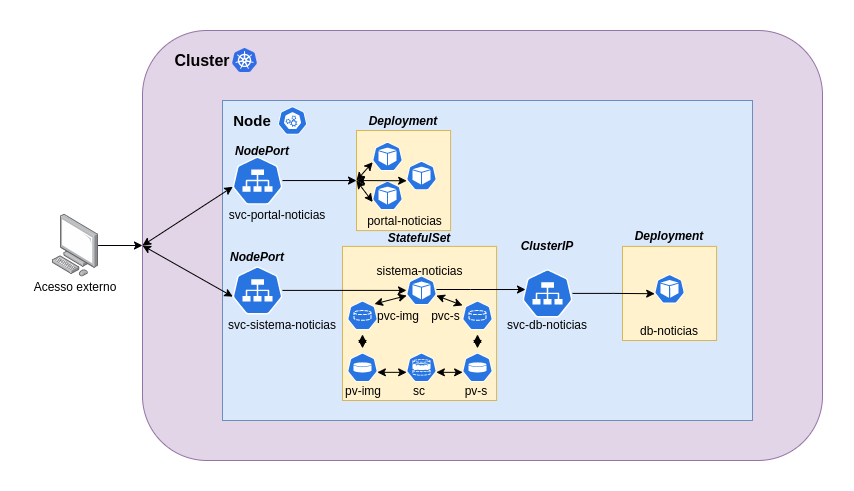

The diagram above was exported from draw.io. Its source (the exported page's mxGraphModel, read from the mxfile embedded in the PNG):
<mxGraphModel dx="1422" dy="761" grid="1" gridSize="10" guides="1" tooltips="1" connect="1" arrows="1" fold="1" page="1" pageScale="1" pageWidth="827" pageHeight="1169" math="0" shadow="0">
  <root>
    <mxCell id="0" />
    <mxCell id="1" parent="0" />
    <mxCell id="BEXQJLrD9OwZ2wny_vPj-2" value="" style="rounded=1;whiteSpace=wrap;html=1;fillColor=#e1d5e7;strokeColor=#9673a6;" parent="1" vertex="1">
      <mxGeometry x="120" y="80" width="680" height="430" as="geometry" />
    </mxCell>
    <mxCell id="m9wuoAVQW2WbRkGYfruK-16" value="" style="edgeStyle=orthogonalEdgeStyle;rounded=0;orthogonalLoop=1;jettySize=auto;html=1;" parent="1" source="BEXQJLrD9OwZ2wny_vPj-1" target="BEXQJLrD9OwZ2wny_vPj-2" edge="1">
      <mxGeometry relative="1" as="geometry" />
    </mxCell>
    <mxCell id="BEXQJLrD9OwZ2wny_vPj-1" value="" style="points=[];aspect=fixed;html=1;align=center;shadow=0;dashed=0;image;image=img/lib/allied_telesis/computer_and_terminals/Personal_Computer.svg;" parent="1" vertex="1">
      <mxGeometry x="30" y="254.1" width="45.6" height="81.80000000000001" as="geometry" />
    </mxCell>
    <mxCell id="BEXQJLrD9OwZ2wny_vPj-4" value="&lt;font style=&quot;font-size: 16px&quot;&gt;&lt;b&gt;Cluster&lt;/b&gt;&lt;/font&gt;" style="text;html=1;strokeColor=none;fillColor=none;align=center;verticalAlign=middle;whiteSpace=wrap;rounded=0;" parent="1" vertex="1">
      <mxGeometry x="160" y="100" width="40" height="20" as="geometry" />
    </mxCell>
    <mxCell id="BEXQJLrD9OwZ2wny_vPj-5" value="" style="rounded=0;whiteSpace=wrap;html=1;fillColor=#dae8fc;strokeColor=#6c8ebf;" parent="1" vertex="1">
      <mxGeometry x="200" y="150" width="530" height="320" as="geometry" />
    </mxCell>
    <mxCell id="BEXQJLrD9OwZ2wny_vPj-6" value="&lt;b&gt;&lt;font style=&quot;font-size: 15px&quot;&gt;Node&lt;/font&gt;&lt;/b&gt;" style="text;html=1;strokeColor=none;fillColor=none;align=center;verticalAlign=middle;whiteSpace=wrap;rounded=0;" parent="1" vertex="1">
      <mxGeometry x="210" y="160" width="40" height="20" as="geometry" />
    </mxCell>
    <mxCell id="BEXQJLrD9OwZ2wny_vPj-8" value="" style="aspect=fixed;html=1;points=[];align=center;image;fontSize=12;image=img/lib/mscae/Kubernetes.svg;" parent="1" vertex="1">
      <mxGeometry x="210" y="98" width="25" height="24" as="geometry" />
    </mxCell>
    <mxCell id="BEXQJLrD9OwZ2wny_vPj-9" value="" style="html=1;dashed=0;whitespace=wrap;fillColor=#2875E2;strokeColor=#ffffff;points=[[0.005,0.63,0],[0.1,0.2,0],[0.9,0.2,0],[0.5,0,0],[0.995,0.63,0],[0.72,0.99,0],[0.5,1,0],[0.28,0.99,0]];shape=mxgraph.kubernetes.icon;prIcon=master" parent="1" vertex="1">
      <mxGeometry x="250" y="156" width="40" height="28" as="geometry" />
    </mxCell>
    <mxCell id="m9wuoAVQW2WbRkGYfruK-5" value="" style="edgeStyle=orthogonalEdgeStyle;rounded=0;orthogonalLoop=1;jettySize=auto;html=1;entryX=0;entryY=0.5;entryDx=0;entryDy=0;" parent="1" source="BEXQJLrD9OwZ2wny_vPj-10" target="rUyThFLb_rHt5E2IUlHg-1" edge="1">
      <mxGeometry relative="1" as="geometry" />
    </mxCell>
    <mxCell id="BEXQJLrD9OwZ2wny_vPj-10" value="" style="html=1;dashed=0;whitespace=wrap;fillColor=#2875E2;strokeColor=#ffffff;points=[[0.005,0.63,0],[0.1,0.2,0],[0.9,0.2,0],[0.5,0,0],[0.995,0.63,0],[0.72,0.99,0],[0.5,1,0],[0.28,0.99,0]];shape=mxgraph.kubernetes.icon;prIcon=svc" parent="1" vertex="1">
      <mxGeometry x="210" y="206.1" width="50" height="48" as="geometry" />
    </mxCell>
    <mxCell id="BEXQJLrD9OwZ2wny_vPj-11" value="svc-portal-noticias" style="text;html=1;strokeColor=none;fillColor=none;align=center;verticalAlign=middle;whiteSpace=wrap;rounded=0;" parent="1" vertex="1">
      <mxGeometry x="200" y="254.1" width="110" height="20" as="geometry" />
    </mxCell>
    <mxCell id="BEXQJLrD9OwZ2wny_vPj-12" value="" style="html=1;dashed=0;whitespace=wrap;fillColor=#2875E2;strokeColor=#ffffff;points=[[0.005,0.63,0],[0.1,0.2,0],[0.9,0.2,0],[0.5,0,0],[0.995,0.63,0],[0.72,0.99,0],[0.5,1,0],[0.28,0.99,0]];shape=mxgraph.kubernetes.icon;prIcon=svc" parent="1" vertex="1">
      <mxGeometry x="210" y="315.9" width="50" height="48" as="geometry" />
    </mxCell>
    <mxCell id="BEXQJLrD9OwZ2wny_vPj-13" value="svc-sistema-noticias" style="text;html=1;strokeColor=none;fillColor=none;align=center;verticalAlign=middle;whiteSpace=wrap;rounded=0;" parent="1" vertex="1">
      <mxGeometry x="200" y="363.9" width="120" height="20" as="geometry" />
    </mxCell>
    <mxCell id="BEXQJLrD9OwZ2wny_vPj-15" value="Acesso externo" style="text;html=1;strokeColor=none;fillColor=none;align=center;verticalAlign=middle;whiteSpace=wrap;rounded=0;" parent="1" vertex="1">
      <mxGeometry x="7.800000000000001" y="315.9" width="90" height="40" as="geometry" />
    </mxCell>
    <mxCell id="BEXQJLrD9OwZ2wny_vPj-16" value="&lt;b&gt;&lt;i&gt;NodePort&lt;/i&gt;&lt;/b&gt;" style="text;html=1;strokeColor=none;fillColor=none;align=center;verticalAlign=middle;whiteSpace=wrap;rounded=0;" parent="1" vertex="1">
      <mxGeometry x="220" y="190" width="40" height="20" as="geometry" />
    </mxCell>
    <mxCell id="BEXQJLrD9OwZ2wny_vPj-17" value="&lt;b&gt;&lt;i&gt;NodePort&lt;/i&gt;&lt;/b&gt;" style="text;html=1;strokeColor=none;fillColor=none;align=center;verticalAlign=middle;whiteSpace=wrap;rounded=0;" parent="1" vertex="1">
      <mxGeometry x="215" y="295.9" width="40" height="20" as="geometry" />
    </mxCell>
    <mxCell id="BEXQJLrD9OwZ2wny_vPj-25" value="" style="html=1;dashed=0;whitespace=wrap;fillColor=#2875E2;strokeColor=#ffffff;points=[[0.005,0.63,0],[0.1,0.2,0],[0.9,0.2,0],[0.5,0,0],[0.995,0.63,0],[0.72,0.99,0],[0.5,1,0],[0.28,0.99,0]];shape=mxgraph.kubernetes.icon;prIcon=svc" parent="1" vertex="1">
      <mxGeometry x="500" y="315.9" width="50" height="54" as="geometry" />
    </mxCell>
    <mxCell id="BEXQJLrD9OwZ2wny_vPj-26" value="svc-db-noticias" style="text;html=1;strokeColor=none;fillColor=none;align=center;verticalAlign=middle;whiteSpace=wrap;rounded=0;" parent="1" vertex="1">
      <mxGeometry x="480" y="363.9" width="90" height="20" as="geometry" />
    </mxCell>
    <mxCell id="BEXQJLrD9OwZ2wny_vPj-27" value="&lt;b&gt;&lt;i&gt;ClusterIP&lt;/i&gt;&lt;/b&gt;" style="text;html=1;strokeColor=none;fillColor=none;align=center;verticalAlign=middle;whiteSpace=wrap;rounded=0;" parent="1" vertex="1">
      <mxGeometry x="505" y="284.99999999999994" width="40" height="20" as="geometry" />
    </mxCell>
    <mxCell id="rUyThFLb_rHt5E2IUlHg-1" value="" style="whiteSpace=wrap;html=1;aspect=fixed;fillColor=#fff2cc;strokeColor=#d6b656;" parent="1" vertex="1">
      <mxGeometry x="334" y="180" width="94.1" height="100.1" as="geometry" />
    </mxCell>
    <mxCell id="BEXQJLrD9OwZ2wny_vPj-18" value="" style="html=1;dashed=0;whitespace=wrap;fillColor=#2875E2;strokeColor=#ffffff;points=[[0.005,0.63,0],[0.1,0.2,0],[0.9,0.2,0],[0.5,0,0],[0.995,0.63,0],[0.72,0.99,0],[0.5,1,0],[0.28,0.99,0]];shape=mxgraph.kubernetes.icon;prIcon=pod" parent="1" vertex="1">
      <mxGeometry x="350" y="184" width="30" height="44" as="geometry" />
    </mxCell>
    <mxCell id="rUyThFLb_rHt5E2IUlHg-2" value="" style="html=1;dashed=0;whitespace=wrap;fillColor=#2875E2;strokeColor=#ffffff;points=[[0.005,0.63,0],[0.1,0.2,0],[0.9,0.2,0],[0.5,0,0],[0.995,0.63,0],[0.72,0.99,0],[0.5,1,0],[0.28,0.99,0]];shape=mxgraph.kubernetes.icon;prIcon=pod" parent="1" vertex="1">
      <mxGeometry x="350" y="220" width="30" height="50" as="geometry" />
    </mxCell>
    <mxCell id="rUyThFLb_rHt5E2IUlHg-3" value="" style="html=1;dashed=0;whitespace=wrap;fillColor=#2875E2;strokeColor=#ffffff;points=[[0.005,0.63,0],[0.1,0.2,0],[0.9,0.2,0],[0.5,0,0],[0.995,0.63,0],[0.72,0.99,0],[0.5,1,0],[0.28,0.99,0]];shape=mxgraph.kubernetes.icon;prIcon=pod" parent="1" vertex="1">
      <mxGeometry x="384" y="205.05" width="30" height="40" as="geometry" />
    </mxCell>
    <mxCell id="rUyThFLb_rHt5E2IUlHg-4" value="&lt;b&gt;&lt;i&gt;Deployment&lt;/i&gt;&lt;/b&gt;" style="text;html=1;strokeColor=none;fillColor=none;align=center;verticalAlign=middle;whiteSpace=wrap;rounded=0;" parent="1" vertex="1">
      <mxGeometry x="361.05" y="160" width="40" height="20" as="geometry" />
    </mxCell>
    <mxCell id="BEXQJLrD9OwZ2wny_vPj-19" value="portal-noticias" style="text;html=1;strokeColor=none;fillColor=none;align=center;verticalAlign=middle;whiteSpace=wrap;rounded=0;" parent="1" vertex="1">
      <mxGeometry x="337.1" y="260.1" width="91" height="20" as="geometry" />
    </mxCell>
    <mxCell id="rUyThFLb_rHt5E2IUlHg-10" value="" style="whiteSpace=wrap;html=1;aspect=fixed;fillColor=#fff2cc;strokeColor=#d6b656;" parent="1" vertex="1">
      <mxGeometry x="320" y="295.9" width="154.1" height="154.1" as="geometry" />
    </mxCell>
    <mxCell id="BEXQJLrD9OwZ2wny_vPj-23" value="sistema-noticias" style="text;html=1;strokeColor=none;fillColor=none;align=center;verticalAlign=middle;whiteSpace=wrap;rounded=0;" parent="1" vertex="1">
      <mxGeometry x="351.54999999999995" y="310" width="91" height="20" as="geometry" />
    </mxCell>
    <mxCell id="rUyThFLb_rHt5E2IUlHg-19" value="" style="edgeStyle=orthogonalEdgeStyle;rounded=0;orthogonalLoop=1;jettySize=auto;html=1;entryX=0.06;entryY=0.428;entryDx=0;entryDy=0;entryPerimeter=0;" parent="1" source="rUyThFLb_rHt5E2IUlHg-11" target="BEXQJLrD9OwZ2wny_vPj-25" edge="1">
      <mxGeometry relative="1" as="geometry">
        <mxPoint x="510" y="340" as="targetPoint" />
        <Array as="points">
          <mxPoint x="448" y="340" />
        </Array>
      </mxGeometry>
    </mxCell>
    <mxCell id="rUyThFLb_rHt5E2IUlHg-11" value="" style="html=1;dashed=0;whitespace=wrap;fillColor=#2875E2;strokeColor=#ffffff;points=[[0.005,0.63,0],[0.1,0.2,0],[0.9,0.2,0],[0.5,0,0],[0.995,0.63,0],[0.72,0.99,0],[0.5,1,0],[0.28,0.99,0]];shape=mxgraph.kubernetes.icon;prIcon=pod" parent="1" vertex="1">
      <mxGeometry x="384" y="319.9" width="30" height="40" as="geometry" />
    </mxCell>
    <mxCell id="rUyThFLb_rHt5E2IUlHg-12" value="" style="edgeStyle=orthogonalEdgeStyle;rounded=0;orthogonalLoop=1;jettySize=auto;html=1;" parent="1" source="BEXQJLrD9OwZ2wny_vPj-12" target="rUyThFLb_rHt5E2IUlHg-11" edge="1">
      <mxGeometry relative="1" as="geometry" />
    </mxCell>
    <mxCell id="rUyThFLb_rHt5E2IUlHg-13" value="&lt;b&gt;&lt;i&gt;StatefulSet&lt;br&gt;&lt;/i&gt;&lt;/b&gt;" style="text;html=1;strokeColor=none;fillColor=none;align=center;verticalAlign=middle;whiteSpace=wrap;rounded=0;" parent="1" vertex="1">
      <mxGeometry x="377.04999999999995" y="274.1" width="40" height="25" as="geometry" />
    </mxCell>
    <mxCell id="rUyThFLb_rHt5E2IUlHg-15" value="" style="whiteSpace=wrap;html=1;aspect=fixed;fillColor=#fff2cc;strokeColor=#d6b656;" parent="1" vertex="1">
      <mxGeometry x="600" y="295.9" width="94.1" height="94.1" as="geometry" />
    </mxCell>
    <mxCell id="rUyThFLb_rHt5E2IUlHg-16" value="" style="html=1;dashed=0;whitespace=wrap;fillColor=#2875E2;strokeColor=#ffffff;points=[[0.005,0.63,0],[0.1,0.2,0],[0.9,0.2,0],[0.5,0,0],[0.995,0.63,0],[0.72,0.99,0],[0.5,1,0],[0.28,0.99,0]];shape=mxgraph.kubernetes.icon;prIcon=pod" parent="1" vertex="1">
      <mxGeometry x="632.05" y="319.9" width="30" height="37" as="geometry" />
    </mxCell>
    <mxCell id="rUyThFLb_rHt5E2IUlHg-17" value="&lt;b&gt;&lt;i&gt;Deployment&lt;/i&gt;&lt;/b&gt;" style="text;html=1;strokeColor=none;fillColor=none;align=center;verticalAlign=middle;whiteSpace=wrap;rounded=0;" parent="1" vertex="1">
      <mxGeometry x="627.05" y="275" width="40" height="20" as="geometry" />
    </mxCell>
    <mxCell id="BEXQJLrD9OwZ2wny_vPj-31" value="db-noticias" style="text;html=1;strokeColor=none;fillColor=none;align=center;verticalAlign=middle;whiteSpace=wrap;rounded=0;" parent="1" vertex="1">
      <mxGeometry x="612.05" y="370" width="70" height="20" as="geometry" />
    </mxCell>
    <mxCell id="m9wuoAVQW2WbRkGYfruK-1" value="" style="html=1;dashed=0;whitespace=wrap;fillColor=#2875E2;strokeColor=#ffffff;points=[[0.005,0.63,0],[0.1,0.2,0],[0.9,0.2,0],[0.5,0,0],[0.995,0.63,0],[0.72,0.99,0],[0.5,1,0],[0.28,0.99,0]];shape=mxgraph.kubernetes.icon;prIcon=pvc" parent="1" vertex="1">
      <mxGeometry x="325" y="345.9" width="30" height="38" as="geometry" />
    </mxCell>
    <mxCell id="m9wuoAVQW2WbRkGYfruK-2" value="" style="html=1;dashed=0;whitespace=wrap;fillColor=#2875E2;strokeColor=#ffffff;points=[[0.005,0.63,0],[0.1,0.2,0],[0.9,0.2,0],[0.5,0,0],[0.995,0.63,0],[0.72,0.99,0],[0.5,1,0],[0.28,0.99,0]];shape=mxgraph.kubernetes.icon;prIcon=pv" parent="1" vertex="1">
      <mxGeometry x="325" y="397.9" width="30" height="38" as="geometry" />
    </mxCell>
    <mxCell id="m9wuoAVQW2WbRkGYfruK-3" value="" style="html=1;dashed=0;whitespace=wrap;fillColor=#2875E2;strokeColor=#ffffff;points=[[0.005,0.63,0],[0.1,0.2,0],[0.9,0.2,0],[0.5,0,0],[0.995,0.63,0],[0.72,0.99,0],[0.5,1,0],[0.28,0.99,0]];shape=mxgraph.kubernetes.icon;prIcon=sc" parent="1" vertex="1">
      <mxGeometry x="384" y="397.9" width="30" height="38" as="geometry" />
    </mxCell>
    <mxCell id="m9wuoAVQW2WbRkGYfruK-6" value="" style="endArrow=classic;startArrow=classic;html=1;entryX=0.005;entryY=0.63;entryDx=0;entryDy=0;entryPerimeter=0;exitX=0;exitY=0.5;exitDx=0;exitDy=0;" parent="1" source="rUyThFLb_rHt5E2IUlHg-1" target="BEXQJLrD9OwZ2wny_vPj-18" edge="1">
      <mxGeometry width="50" height="50" relative="1" as="geometry">
        <mxPoint x="390" y="420" as="sourcePoint" />
        <mxPoint x="440" y="370" as="targetPoint" />
        <Array as="points" />
      </mxGeometry>
    </mxCell>
    <mxCell id="m9wuoAVQW2WbRkGYfruK-7" value="" style="endArrow=classic;startArrow=classic;html=1;entryX=0.005;entryY=0.63;entryDx=0;entryDy=0;entryPerimeter=0;exitX=0;exitY=0.5;exitDx=0;exitDy=0;" parent="1" source="rUyThFLb_rHt5E2IUlHg-1" target="rUyThFLb_rHt5E2IUlHg-2" edge="1">
      <mxGeometry width="50" height="50" relative="1" as="geometry">
        <mxPoint x="344" y="240.04999999999995" as="sourcePoint" />
        <mxPoint x="360.1500000000001" y="221.72000000000003" as="targetPoint" />
        <Array as="points" />
      </mxGeometry>
    </mxCell>
    <mxCell id="m9wuoAVQW2WbRkGYfruK-8" value="" style="endArrow=classic;startArrow=classic;html=1;entryX=0.005;entryY=0.63;entryDx=0;entryDy=0;entryPerimeter=0;exitX=0;exitY=0.5;exitDx=0;exitDy=0;" parent="1" source="rUyThFLb_rHt5E2IUlHg-1" target="rUyThFLb_rHt5E2IUlHg-3" edge="1">
      <mxGeometry width="50" height="50" relative="1" as="geometry">
        <mxPoint x="354" y="250.04999999999995" as="sourcePoint" />
        <mxPoint x="370.1500000000001" y="231.72000000000003" as="targetPoint" />
        <Array as="points" />
      </mxGeometry>
    </mxCell>
    <mxCell id="m9wuoAVQW2WbRkGYfruK-9" value="" style="edgeStyle=orthogonalEdgeStyle;rounded=0;orthogonalLoop=1;jettySize=auto;html=1;entryX=0.005;entryY=0.63;entryDx=0;entryDy=0;entryPerimeter=0;" parent="1" source="BEXQJLrD9OwZ2wny_vPj-25" target="rUyThFLb_rHt5E2IUlHg-16" edge="1">
      <mxGeometry relative="1" as="geometry" />
    </mxCell>
    <mxCell id="m9wuoAVQW2WbRkGYfruK-10" value="" style="endArrow=classic;startArrow=classic;html=1;entryX=0.005;entryY=0.63;entryDx=0;entryDy=0;entryPerimeter=0;exitX=0.9;exitY=0.2;exitDx=0;exitDy=0;exitPerimeter=0;" parent="1" source="m9wuoAVQW2WbRkGYfruK-1" target="rUyThFLb_rHt5E2IUlHg-11" edge="1">
      <mxGeometry width="50" height="50" relative="1" as="geometry">
        <mxPoint x="390" y="420" as="sourcePoint" />
        <mxPoint x="440" y="370" as="targetPoint" />
      </mxGeometry>
    </mxCell>
    <mxCell id="m9wuoAVQW2WbRkGYfruK-12" value="" style="endArrow=classic;startArrow=classic;html=1;exitX=0.995;exitY=0.63;exitDx=0;exitDy=0;exitPerimeter=0;entryX=0.005;entryY=0.63;entryDx=0;entryDy=0;entryPerimeter=0;" parent="1" source="m9wuoAVQW2WbRkGYfruK-2" target="m9wuoAVQW2WbRkGYfruK-3" edge="1">
      <mxGeometry width="50" height="50" relative="1" as="geometry">
        <mxPoint x="390" y="420" as="sourcePoint" />
        <mxPoint x="440" y="370" as="targetPoint" />
      </mxGeometry>
    </mxCell>
    <mxCell id="m9wuoAVQW2WbRkGYfruK-13" value="pvc-img" style="text;html=1;strokeColor=none;fillColor=none;align=center;verticalAlign=middle;whiteSpace=wrap;rounded=0;" parent="1" vertex="1">
      <mxGeometry x="351.05" y="354.9" width="50" height="20" as="geometry" />
    </mxCell>
    <mxCell id="m9wuoAVQW2WbRkGYfruK-14" value="pv-img" style="text;html=1;strokeColor=none;fillColor=none;align=center;verticalAlign=middle;whiteSpace=wrap;rounded=0;" parent="1" vertex="1">
      <mxGeometry x="321.05" y="430" width="40" height="20" as="geometry" />
    </mxCell>
    <mxCell id="m9wuoAVQW2WbRkGYfruK-15" value="sc" style="text;html=1;strokeColor=none;fillColor=none;align=center;verticalAlign=middle;whiteSpace=wrap;rounded=0;" parent="1" vertex="1">
      <mxGeometry x="387.05" y="430" width="20" height="20" as="geometry" />
    </mxCell>
    <mxCell id="m9wuoAVQW2WbRkGYfruK-17" value="" style="endArrow=classic;startArrow=classic;html=1;entryX=0.005;entryY=0.63;entryDx=0;entryDy=0;entryPerimeter=0;exitX=0;exitY=0.5;exitDx=0;exitDy=0;" parent="1" source="BEXQJLrD9OwZ2wny_vPj-2" target="BEXQJLrD9OwZ2wny_vPj-10" edge="1">
      <mxGeometry width="50" height="50" relative="1" as="geometry">
        <mxPoint x="390" y="420" as="sourcePoint" />
        <mxPoint x="440" y="370" as="targetPoint" />
      </mxGeometry>
    </mxCell>
    <mxCell id="m9wuoAVQW2WbRkGYfruK-18" value="" style="endArrow=classic;startArrow=classic;html=1;entryX=0.005;entryY=0.63;entryDx=0;entryDy=0;entryPerimeter=0;exitX=0;exitY=0.5;exitDx=0;exitDy=0;" parent="1" source="BEXQJLrD9OwZ2wny_vPj-2" target="BEXQJLrD9OwZ2wny_vPj-12" edge="1">
      <mxGeometry width="50" height="50" relative="1" as="geometry">
        <mxPoint x="390" y="420" as="sourcePoint" />
        <mxPoint x="440" y="370" as="targetPoint" />
      </mxGeometry>
    </mxCell>
    <mxCell id="ZCqaHvMs8jRj2J-zRiSG-1" value="" style="endArrow=classic;startArrow=classic;html=1;entryX=0.5;entryY=1;entryDx=0;entryDy=0;entryPerimeter=0;exitX=0.5;exitY=0;exitDx=0;exitDy=0;exitPerimeter=0;" edge="1" parent="1" source="m9wuoAVQW2WbRkGYfruK-2" target="m9wuoAVQW2WbRkGYfruK-1">
      <mxGeometry width="50" height="50" relative="1" as="geometry">
        <mxPoint x="390" y="420" as="sourcePoint" />
        <mxPoint x="440" y="370" as="targetPoint" />
      </mxGeometry>
    </mxCell>
    <mxCell id="ZCqaHvMs8jRj2J-zRiSG-2" value="" style="html=1;dashed=0;whitespace=wrap;fillColor=#2875E2;strokeColor=#ffffff;points=[[0.005,0.63,0],[0.1,0.2,0],[0.9,0.2,0],[0.5,0,0],[0.995,0.63,0],[0.72,0.99,0],[0.5,1,0],[0.28,0.99,0]];shape=mxgraph.kubernetes.icon;prIcon=pvc" vertex="1" parent="1">
      <mxGeometry x="440" y="345.9" width="30" height="38" as="geometry" />
    </mxCell>
    <mxCell id="ZCqaHvMs8jRj2J-zRiSG-3" value="" style="html=1;dashed=0;whitespace=wrap;fillColor=#2875E2;strokeColor=#ffffff;points=[[0.005,0.63,0],[0.1,0.2,0],[0.9,0.2,0],[0.5,0,0],[0.995,0.63,0],[0.72,0.99,0],[0.5,1,0],[0.28,0.99,0]];shape=mxgraph.kubernetes.icon;prIcon=pv" vertex="1" parent="1">
      <mxGeometry x="440" y="397.9" width="30" height="38" as="geometry" />
    </mxCell>
    <mxCell id="ZCqaHvMs8jRj2J-zRiSG-4" value="pvc-s" style="text;html=1;strokeColor=none;fillColor=none;align=center;verticalAlign=middle;whiteSpace=wrap;rounded=0;" vertex="1" parent="1">
      <mxGeometry x="407.05" y="354.9" width="32.95" height="20" as="geometry" />
    </mxCell>
    <mxCell id="ZCqaHvMs8jRj2J-zRiSG-5" value="pv-s" style="text;html=1;strokeColor=none;fillColor=none;align=center;verticalAlign=middle;whiteSpace=wrap;rounded=0;" vertex="1" parent="1">
      <mxGeometry x="434.1" y="430" width="40" height="20" as="geometry" />
    </mxCell>
    <mxCell id="ZCqaHvMs8jRj2J-zRiSG-6" value="" style="endArrow=classic;startArrow=classic;html=1;exitX=0.995;exitY=0.63;exitDx=0;exitDy=0;exitPerimeter=0;entryX=0.005;entryY=0.63;entryDx=0;entryDy=0;entryPerimeter=0;" edge="1" parent="1" source="m9wuoAVQW2WbRkGYfruK-3" target="ZCqaHvMs8jRj2J-zRiSG-3">
      <mxGeometry width="50" height="50" relative="1" as="geometry">
        <mxPoint x="390" y="390" as="sourcePoint" />
        <mxPoint x="440" y="340" as="targetPoint" />
      </mxGeometry>
    </mxCell>
    <mxCell id="ZCqaHvMs8jRj2J-zRiSG-7" value="" style="endArrow=classic;startArrow=classic;html=1;exitX=0.5;exitY=0;exitDx=0;exitDy=0;exitPerimeter=0;entryX=0.5;entryY=1;entryDx=0;entryDy=0;entryPerimeter=0;" edge="1" parent="1" source="ZCqaHvMs8jRj2J-zRiSG-3" target="ZCqaHvMs8jRj2J-zRiSG-2">
      <mxGeometry width="50" height="50" relative="1" as="geometry">
        <mxPoint x="390" y="390" as="sourcePoint" />
        <mxPoint x="440" y="340" as="targetPoint" />
      </mxGeometry>
    </mxCell>
    <mxCell id="ZCqaHvMs8jRj2J-zRiSG-8" value="" style="endArrow=classic;startArrow=classic;html=1;entryX=0.995;entryY=0.63;entryDx=0;entryDy=0;entryPerimeter=0;exitX=1;exitY=0;exitDx=0;exitDy=0;" edge="1" parent="1" source="ZCqaHvMs8jRj2J-zRiSG-4" target="rUyThFLb_rHt5E2IUlHg-11">
      <mxGeometry width="50" height="50" relative="1" as="geometry">
        <mxPoint x="390" y="390" as="sourcePoint" />
        <mxPoint x="440" y="340" as="targetPoint" />
      </mxGeometry>
    </mxCell>
  </root>
</mxGraphModel>